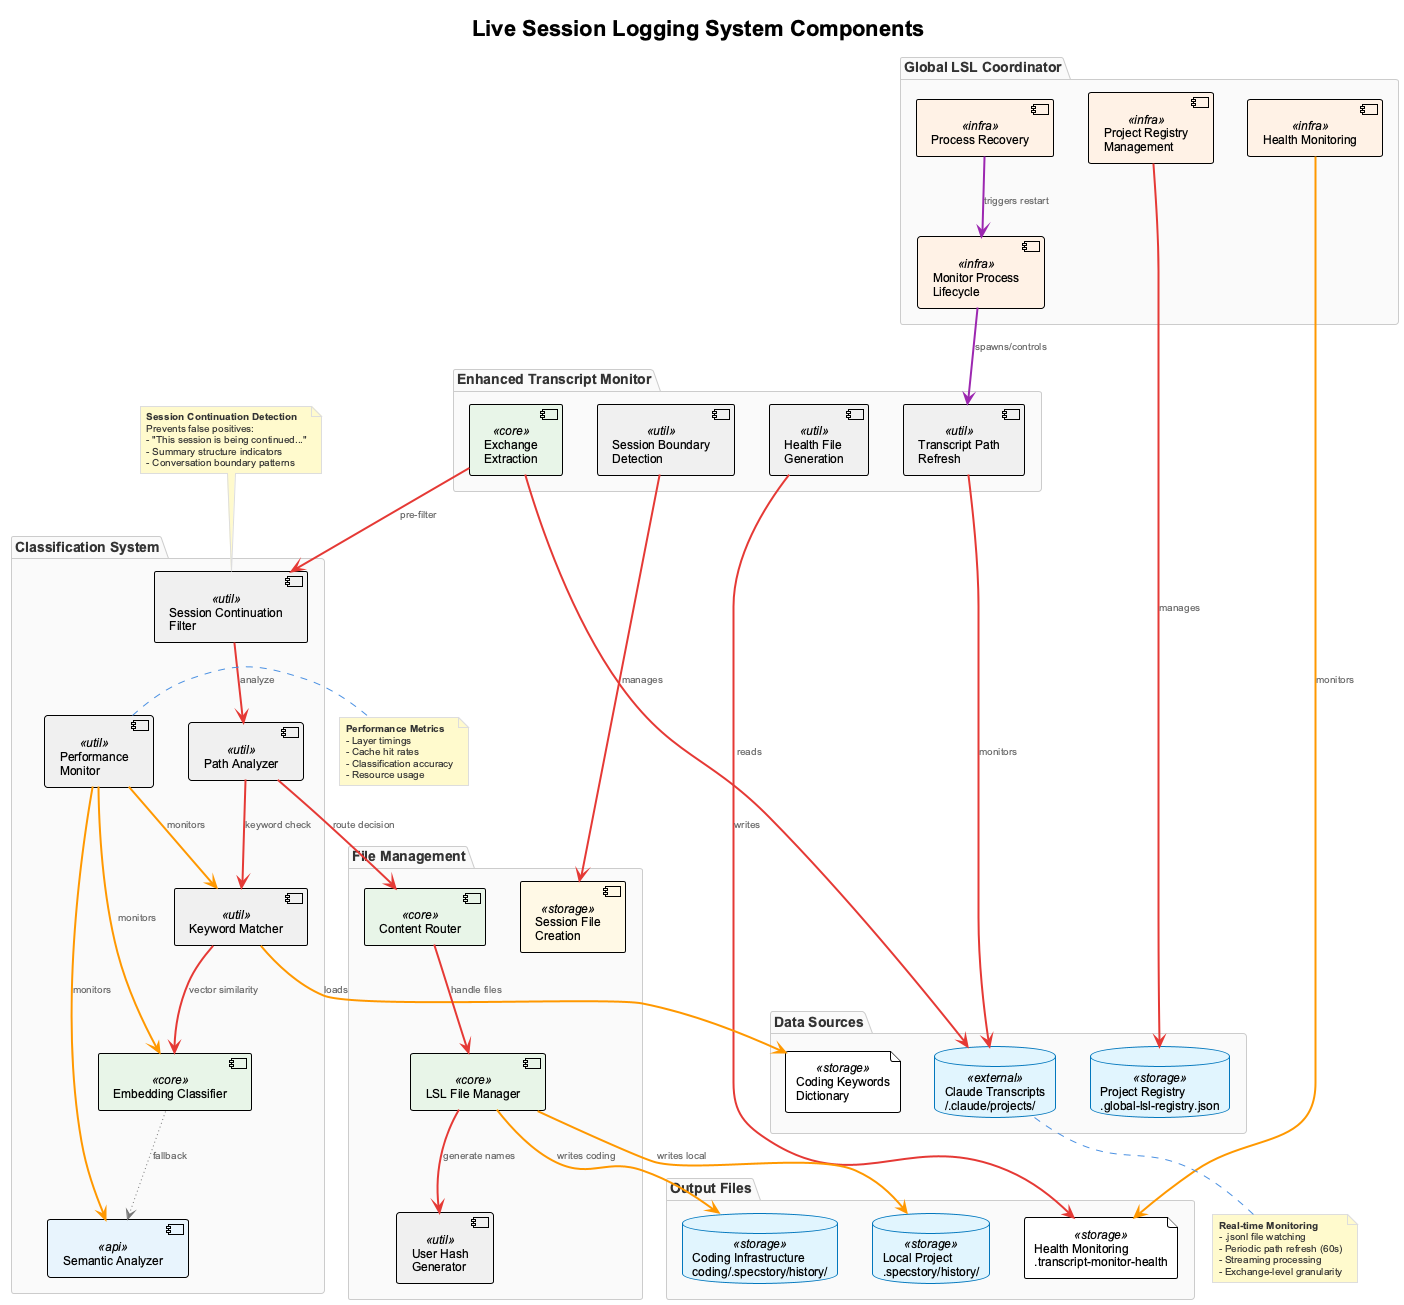

The diagram above was rendered by PlantUML. Its source (embedded in the PNG):
@startuml LSL Components
!include _standard-style.puml

title Live Session Logging System Components

package "Enhanced Transcript Monitor" {
  component [Transcript Path\nRefresh] as tpr <<util>>
  component [Exchange\nExtraction] as extract <<core>>
  component [Health File\nGeneration] as health <<util>>
  component [Session Boundary\nDetection] as session <<util>>
}

package "Global LSL Coordinator" {
  component [Project Registry\nManagement] as registry <<infra>>
  component [Monitor Process\nLifecycle] as lifecycle <<infra>>
  component [Health Monitoring] as healthmon <<infra>>
  component [Process Recovery] as recovery <<infra>>
}

package "Classification System" {
  component [Session Continuation\nFilter] as sessionfilter <<util>>
  component [Path Analyzer] as pathanalyzer <<util>>
  component [Keyword Matcher] as keywords <<util>>
  component [Embedding Classifier] as embedding <<core>>
  component [Semantic Analyzer] as semantic <<api>>
  component [Performance\nMonitor] as perfmon <<util>>
}

package "File Management" {
  component [LSL File Manager] as filemanager <<core>>
  component [User Hash\nGenerator] as userhash <<util>>
  component [Content Router] as router <<core>>
  component [Session File\nCreation] as sessionfile <<storage>>
}

package "Data Sources" {
  database "Claude Transcripts\n~/.claude/projects/" as transcripts <<external>>
  file "Coding Keywords\nDictionary" as keyworddb <<storage>>
  database "Project Registry\n.global-lsl-registry.json" as projregistry <<storage>>
}

package "Output Files" {
  database "Local Project\n.specstory/history/" as localfiles <<storage>>
  database "Coding Infrastructure\ncoding/.specstory/history/" as codingfiles <<storage>>
  file "Health Monitoring\n.transcript-monitor-health" as healthfiles <<storage>>
}

' Enhanced Transcript Monitor relationships
tpr SYNC_LINE transcripts : monitors
extract SYNC_LINE transcripts : reads
health SYNC_LINE healthfiles : writes
session SYNC_LINE sessionfile : manages

' Global Coordinator relationships
registry SYNC_LINE projregistry : manages
lifecycle CONTROL_LINE tpr : spawns/controls
healthmon DATA_LINE healthfiles : monitors
recovery CONTROL_LINE lifecycle : triggers restart

' Classification System relationships
extract SYNC_LINE sessionfilter : pre-filter
sessionfilter SYNC_LINE pathanalyzer : analyze
pathanalyzer SYNC_LINE keywords : keyword check
keywords SYNC_LINE embedding : vector similarity
embedding OPTIONAL_LINE semantic : fallback
keywords DATA_LINE keyworddb : loads
perfmon DATA_LINE keywords : monitors
perfmon DATA_LINE embedding : monitors
perfmon DATA_LINE semantic : monitors

' File Management relationships
pathanalyzer SYNC_LINE router : route decision
router SYNC_LINE filemanager : handle files
filemanager SYNC_LINE userhash : generate names
filemanager DATA_LINE localfiles : writes local
filemanager DATA_LINE codingfiles : writes coding

note top of sessionfilter
  **Session Continuation Detection**
  Prevents false positives:
  - "This session is being continued..."
  - Summary structure indicators
  - Conversation boundary patterns
end note

note right of perfmon
  **Performance Metrics**
  - Layer timings
  - Cache hit rates  
  - Classification accuracy
  - Resource usage
end note

note bottom of transcripts
  **Real-time Monitoring**
  - .jsonl file watching
  - Periodic path refresh (60s)
  - Streaming processing
  - Exchange-level granularity
end note

@enduml